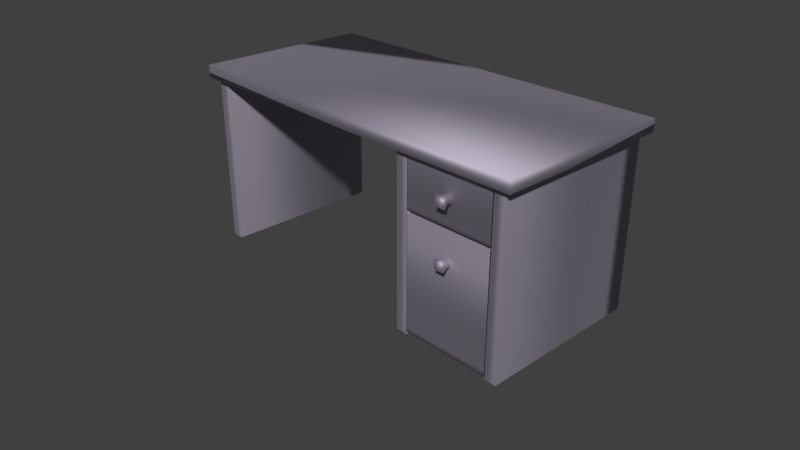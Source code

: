 # Source: mesa.blend  (saved by Blender 2.78.0; exported with 4.5.12 LTS)
import bpy
from mathutils import Matrix  # noqa: F401  (used for matrix-valued properties, if any)

bpy.ops.wm.read_factory_settings(use_empty=True)
scene = bpy.context.scene
scene.name = 'Scene'

# ---- collections
col_collection_1 = bpy.data.collections.new('Collection 1'); scene.collection.children.link(col_collection_1)

# ---- images (referenced by path relative to the original .blend; pixels are not part of the script)
import os
ASSET_DIR = os.environ.get("B2B_ASSET_DIR", "")  # directory of the original .blend (textures are referenced by path, not embedded)
HERE = os.path.dirname(os.path.abspath(__file__))  # packed textures are extracted next to this script under _unpacked/

def load_image(name, relpath, width, height, colorspace="sRGB"):
    """Load a texture the original file referenced (path relative to the .blend, or extracted next to this script)."""
    p = next((c for c in (os.path.join(HERE, relpath), os.path.join(ASSET_DIR, relpath)) if relpath and os.path.exists(c)), "")
    if p:
        img = bpy.data.images.load(p, check_existing=True)
        img.name = name
    else:  # same state as the original file: an image datablock whose file is absent (Cycles renders it pink)
        img = bpy.data.images.new(name, width, height)
        img.source = "FILE"
        img.filepath = "//" + (relpath or name)
    img.colorspace_settings.name = colorspace
    return img
img_mesatex = load_image('mesaTex', 'mesa.png', 1024, 1024, 'sRGB')

# ---- materials (node trees are filled in below, after node groups)
mat_mesamat = bpy.data.materials.new('mesaMat')
mat_mesamat.alpha_threshold = 0.0
mat_mesamat.roughness = 0.5
mat_mesamat.line_color = (0.0, 0.0, 0.0, 1.0)

# ---- material node trees
mat_mesamat.use_nodes = True; mat_mesamat.node_tree.nodes.clear()
_N = mat_mesamat.node_tree.nodes; _L = mat_mesamat.node_tree.links
n0 = _N.new('ShaderNodeOutputMaterial'); n0.name = 'Material Output'; n0.location = (334, 300)
n1 = _N.new('ShaderNodeTexImage'); n1.name = 'Image Texture'; n1.location = (406, 172)
n1.width = 140
n1.image = img_mesatex
n2 = _N.new('ShaderNodeBsdfAnisotropic'); n2.name = 'Glossy BSDF'; n2.location = (-50, 275)
n2.distribution = 'GGX'
n2.inputs[0].default_value = (0.5674, 0.522, 0.6416, 1.0)
n2.inputs[1].default_value = 0.7188
_L.new(n2.outputs[0], n0.inputs[0])
n0.is_active_output = True

# ---- world
world_world = bpy.data.worlds.new('World'); scene.world = world_world
world_world.color = (0.05088, 0.05088, 0.05088)
world_world.use_sun_shadow = False
world_world.sun_shadow_jitter_overblur = 0.0
world_world.cycles.sampling_method = 'MANUAL'

# ---- cameras
cam_camera = bpy.data.cameras.new('Camera')
cam_camera.clip_end = 100.0
cam_camera.lens = 35.0
cam_camera.sensor_width = 32.0
cam_camera.sensor_height = 18.0
cam_camera.ortho_scale = 7.314
cam_camera.dof.focus_distance = 0.0

# ---- meshes
me_cube_001 = bpy.data.meshes.new('Cube.001')
me_cube_001.from_pydata([(-1.792, -1.0, 2.151), (-1.792, -1.0, 2.308), (-1.792, 1.293, 2.151), (-1.792, 1.293, 2.308), (3.046, -1.0, 2.151), (3.046, -1.0, 2.308), (3.046, 1.293, 2.151), (3.046, 1.293, 2.308), (-1.682, -0.9201, 2.18), (-1.526, -0.9201, 2.18), (-1.682, 1.213, 2.18), (-1.526, 1.213, 2.18), (-1.682, -0.9201, -0.009585), (-1.526, -0.9201, -0.009585), (-1.682, 1.213, -0.009585), (-1.526, 1.213, -0.009585), (2.789, -0.9201, 2.18), (2.946, -0.9201, 2.18), (2.789, 1.213, 2.18), (2.946, 1.213, 2.18), (2.789, -0.9201, -0.009585), (2.946, -0.9201, -0.009585), (2.789, 1.213, -0.009585), (2.946, 1.213, -0.009585), (1.504, -0.9201, 2.18), (1.66, -0.9201, 2.18), (1.504, 1.213, 2.18), (1.66, 1.213, 2.18), (1.504, -0.9201, -0.009585), (1.66, -0.9201, -0.009585), (1.504, 1.213, -0.009585), (1.66, 1.213, -0.009585), (2.906, 1.018, 2.18), (2.906, 1.175, 2.18), (1.531, 1.018, 2.18), (1.531, 1.175, 2.18), (2.906, 1.018, -0.009585), (2.906, 1.175, -0.009585), (1.531, 1.018, -0.009584), (1.531, 1.175, -0.009584), (2.799, -0.9201, 2.156), (2.799, -0.9201, 1.499), (2.187, -0.8796, 1.856), (2.187, -0.9684, 1.856), (1.655, -0.9201, 2.156), (1.655, -0.9201, 1.499), (2.187, -0.8796, 1.768), (2.187, -0.9684, 1.768), (2.275, -0.9684, 1.768), (2.275, -0.9684, 1.856), (2.275, -0.8796, 1.768), (2.275, -0.8796, 1.856), (2.167, -1.03, 1.748), (2.167, -1.03, 1.876), (2.295, -1.03, 1.876), (2.295, -1.03, 1.748), (2.193, -1.065, 1.774), (2.193, -1.065, 1.85), (2.269, -1.065, 1.85), (2.269, -1.065, 1.774), (2.799, 1.076, 1.499), (1.655, 1.076, 1.499), (2.799, -0.9201, 1.465), (2.799, -0.9201, 0.02245), (2.187, -0.8796, 1.165), (2.187, -0.9684, 1.165), (1.655, -0.9201, 1.465), (1.655, -0.9201, 0.02245), (2.187, -0.8796, 1.077), (2.187, -0.9684, 1.077), (2.275, -0.9684, 1.077), (2.275, -0.9684, 1.165), (2.275, -0.8796, 1.077), (2.275, -0.8796, 1.165), (2.167, -1.03, 1.057), (2.167, -1.03, 1.185), (2.295, -1.03, 1.185), (2.295, -1.03, 1.057), (2.193, -1.065, 1.083), (2.193, -1.065, 1.159), (2.269, -1.065, 1.159), (2.269, -1.065, 1.083), (2.799, 1.076, 0.02245), (1.655, 1.076, 0.02245), (2.799, 1.068, 1.465), (1.655, 1.068, 1.465)], [], [(0, 1, 3, 2), (2, 3, 7, 6), (6, 7, 5, 4), (4, 5, 1, 0), (2, 6, 4, 0), (7, 3, 1, 5), (10, 11, 15, 14), (12, 13, 9, 8), (10, 14, 12, 8), (15, 11, 9, 13), (18, 19, 23, 22), (20, 21, 17, 16), (18, 22, 20, 16), (23, 19, 17, 21), (26, 27, 31, 30), (28, 29, 25, 24), (26, 30, 28, 24), (31, 27, 25, 29), (44, 45, 41, 40), (34, 38, 36, 32), (39, 35, 33, 37), (47, 43, 42, 46), (50, 51, 49, 48), (47, 48, 55, 52), (46, 50, 48, 47), (51, 42, 43, 49), (53, 52, 56, 57), (43, 47, 52, 53), (49, 43, 53, 54), (48, 49, 54, 55), (59, 58, 57, 56), (54, 53, 57, 58), (55, 54, 58, 59), (52, 55, 59, 56), (41, 45, 61, 60), (66, 67, 63, 62), (69, 65, 64, 68), (72, 73, 71, 70), (69, 70, 77, 74), (68, 72, 70, 69), (73, 64, 65, 71), (75, 74, 78, 79), (65, 69, 74, 75), (71, 65, 75, 76), (70, 71, 76, 77), (81, 80, 79, 78), (76, 75, 79, 80), (77, 76, 80, 81), (74, 77, 81, 78), (63, 67, 83, 82), (66, 62, 84, 85)])
me_cube_001.polygons.foreach_set('use_smooth', [True] * 51)
_uv = me_cube_001.uv_layers.new(name='UVMap')
_uv.uv.foreach_set('vector', [0.8952, 0.714, 0.656, 0.714, 0.656, 0.4535, 0.8952, 0.4535, 0.6155, 0.2609, 0.6155, 0.0003868, 0.8546, 0.0003868, 0.8546, 0.2609, 0.4162, 0.7148, 0.6553, 0.7148, 0.6553, 0.9753, 0.4162, 0.9753, 0.8952, 0.9753, 0.656, 0.9753, 0.656, 0.7148, 0.8952, 0.7148, 0.6553, 0.4535, 0.6553, 0.714, 0.4162, 0.714, 0.4162, 0.4535, 0.2395, 0.9311, 0.000355, 0.9311, 0.000355, 0.6706, 0.2395, 0.6706, 0.000355, 0.01584, 0.000355, 0.0003868, 0.1989, 0.0003868, 0.1989, 0.01584, 0.1989, 0.2266, 0.1989, 0.242, 0.000355, 0.242, 0.000355, 0.2266, 0.000355, 0.01584, 0.1989, 0.01584, 0.1989, 0.2266, 0.000355, 0.2266, 0.1989, 0.4527, 0.000355, 0.4527, 0.000355, 0.242, 0.1989, 0.242, 0.000355, 0.4535, 0.01453, 0.4535, 0.01453, 0.6698, 0.000355, 0.6698, 0.2221, 0.6698, 0.2079, 0.6698, 0.2079, 0.4535, 0.2221, 0.4535, 0.4155, 0.4535, 0.4155, 0.6698, 0.2221, 0.6698, 0.2221, 0.4535, 0.01453, 0.6698, 0.01453, 0.4535, 0.2079, 0.4535, 0.2079, 0.6698, 0.2138, 0.2167, 0.1996, 0.2167, 0.1996, 0.0003868, 0.2138, 0.0003868, 0.4072, 0.0003868, 0.4213, 0.0003868, 0.4213, 0.2167, 0.4072, 0.2167, 0.2138, 0.2167, 0.2138, 0.0003868, 0.4072, 0.0003868, 0.4072, 0.2167, 0.6147, 0.0003868, 0.6147, 0.2167, 0.4213, 0.2167, 0.4213, 0.0003868, 0.2402, 0.9327, 0.2402, 0.8678, 0.344, 0.8678, 0.344, 0.9327, 0.8553, 0.2167, 0.8553, 0.0003868, 0.98, 0.0003868, 0.98, 0.2167, 0.8553, 0.4337, 0.8553, 0.2175, 0.98, 0.2175, 0.98, 0.4337, 0.7648, 0.3145, 0.7226, 0.3232, 0.7227, 0.2858, 0.7554, 0.2818, 0.6509, 0.2712, 0.6876, 0.2812, 0.6786, 0.3176, 0.6401, 0.3049, 0.7648, 0.3145, 0.7979, 0.2977, 0.8188, 0.3145, 0.7743, 0.3401, 0.7554, 0.2818, 0.7852, 0.2713, 0.7979, 0.2977, 0.7648, 0.3145, 0.6876, 0.2812, 0.7227, 0.2858, 0.7226, 0.3232, 0.6786, 0.3176, 0.2095, 0.4369, 0.2117, 0.2308, 0.2609, 0.2928, 0.2642, 0.3777, 0.7226, 0.3232, 0.7648, 0.3145, 0.7743, 0.3401, 0.7238, 0.3494, 0.6786, 0.3176, 0.7226, 0.3232, 0.7238, 0.3494, 0.6706, 0.3447, 0.6401, 0.3049, 0.6786, 0.3176, 0.6706, 0.3447, 0.6226, 0.3241, 0.3469, 0.288, 0.3421, 0.3817, 0.2642, 0.3777, 0.2609, 0.2928, 0.3988, 0.4356, 0.2095, 0.4369, 0.2642, 0.3777, 0.3421, 0.3817, 0.3988, 0.2317, 0.3988, 0.4356, 0.3421, 0.3817, 0.3469, 0.288, 0.2117, 0.2308, 0.3988, 0.2317, 0.3469, 0.288, 0.2609, 0.2928, 0.344, 0.8678, 0.2402, 0.8678, 0.2402, 0.6706, 0.344, 0.6706, 0.9996, 0.6499, 0.9996, 0.7924, 0.8959, 0.7924, 0.8959, 0.6499, 0.7783, 0.3996, 0.7278, 0.41, 0.728, 0.3653, 0.7671, 0.3605, 0.6421, 0.3479, 0.686, 0.3598, 0.6752, 0.4034, 0.6291, 0.3882, 0.7783, 0.3996, 0.8179, 0.3795, 0.843, 0.3995, 0.7897, 0.4302, 0.7671, 0.3605, 0.8027, 0.3479, 0.8179, 0.3795, 0.7783, 0.3996, 0.686, 0.3598, 0.728, 0.3653, 0.7278, 0.41, 0.6752, 0.4034, 0.4096, 0.2288, 0.5991, 0.2301, 0.5423, 0.2841, 0.4643, 0.2881, 0.7278, 0.41, 0.7783, 0.3996, 0.7897, 0.4302, 0.7293, 0.4415, 0.6752, 0.4034, 0.7278, 0.41, 0.7293, 0.4415, 0.6657, 0.4358, 0.6291, 0.3882, 0.6752, 0.4034, 0.6657, 0.4358, 0.6081, 0.4112, 0.5471, 0.3779, 0.461, 0.3731, 0.4643, 0.2881, 0.5423, 0.2841, 0.4118, 0.4352, 0.4096, 0.2288, 0.4643, 0.2881, 0.461, 0.3731, 0.5991, 0.4342, 0.4118, 0.4352, 0.461, 0.3731, 0.5471, 0.3779, 0.5991, 0.2301, 0.5991, 0.4342, 0.5471, 0.3779, 0.5423, 0.2841, 0.8959, 0.7924, 0.9996, 0.7924, 0.9996, 0.9897, 0.8959, 0.9897, 0.9996, 0.6499, 0.8959, 0.6499, 0.8959, 0.4535, 0.9996, 0.4535])
me_cube_001.materials.append(mat_mesamat)
me_cube_001.use_remesh_preserve_volume = False
me_cube_001.use_remesh_preserve_attributes = False
me_cube_001.use_mirror_vertex_groups = False
me_cube_001.update()

# ---- objects
ob_mesa = bpy.data.objects.new('mesa', me_cube_001)
ob_camera = bpy.data.objects.new('Camera', cam_camera)

# ---- transforms, parenting, visibility, modifiers, constraints
ob_mesa.location = (0.0, 0.0, 0.0)
ob_mesa.lineart.crease_threshold = 0.0
ob_camera.location = (7.481, -6.508, 5.344)
ob_camera.rotation_euler = (1.109, 0.0, 0.8149)
ob_camera.lock_rotations_4d = False
ob_camera.empty_display_type = 'ARROWS'
ob_camera.color = (0.0, 0.0, 0.0, 0.0)
ob_camera.display_type = 'WIRE'
ob_camera.lineart.crease_threshold = 0.0

# ---- collection membership
col_collection_1.objects.link(ob_mesa)
col_collection_1.objects.link(ob_camera)

# ---- scene / render settings (as saved in the file)
scene.camera = ob_camera
scene.frame_start = 1; scene.frame_end = 250; scene.frame_set(1)
scene.render.engine = 'CYCLES'
scene.render.resolution_percentage = 50
scene.render.dither_intensity = 0.0
scene.cycles.use_denoising = False
scene.cycles.samples = 128
scene.cycles.sampling_pattern = 'TABULATED_SOBOL'
scene.cycles.light_sampling_threshold = 0.0
scene.cycles.use_adaptive_sampling = False
scene.cycles.use_light_tree = False
scene.cycles.blur_glossy = 0.0
scene.cycles.sample_clamp_indirect = 0.0
scene.view_settings.view_transform = 'Standard'
bpy.context.view_layer.update()

# ---- added for rendering (the .blend has no usable light): sun
light_auto_sun = bpy.data.lights.new('AutoSun', 'SUN')
light_auto_sun.energy = 3.0
light_auto_sun.angle = 0.0523599
ob_auto_sun = bpy.data.objects.new('AutoSun', light_auto_sun)
scene.collection.objects.link(ob_auto_sun)
ob_auto_sun.rotation_euler = (0.872665, 0.174533, 0.523599)
bpy.context.view_layer.update()
